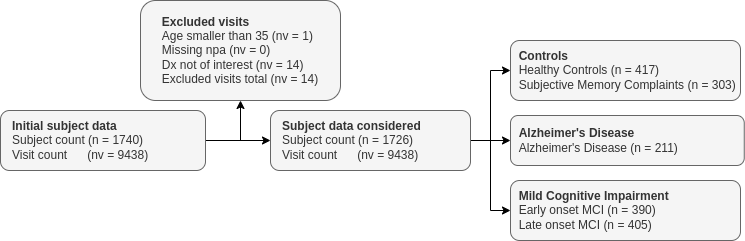

The diagram above was exported from draw.io. Its source (the exported page's mxGraphModel, read from the mxfile embedded in the PNG):
<mxGraphModel dx="425" dy="1586" grid="1" gridSize="10" guides="1" tooltips="1" connect="1" arrows="1" fold="1" page="1" pageScale="1" pageWidth="850" pageHeight="1100" math="0" shadow="0">
  <root>
    <mxCell id="0" />
    <mxCell id="1" parent="0" />
    <mxCell id="xj6-YlNLO0J5VFJ74Sz1-1" style="edgeStyle=orthogonalEdgeStyle;rounded=0;orthogonalLoop=1;jettySize=auto;html=1;entryX=0.5;entryY=1;entryDx=0;entryDy=0;" parent="1" source="tHD1kAWGuWsq2KLGrCVu-1" target="tHD1kAWGuWsq2KLGrCVu-4" edge="1">
      <mxGeometry relative="1" as="geometry">
        <Array as="points">
          <mxPoint x="280" y="110" />
        </Array>
      </mxGeometry>
    </mxCell>
    <mxCell id="xj6-YlNLO0J5VFJ74Sz1-2" style="edgeStyle=orthogonalEdgeStyle;rounded=0;orthogonalLoop=1;jettySize=auto;html=1;" parent="1" source="tHD1kAWGuWsq2KLGrCVu-1" target="tHD1kAWGuWsq2KLGrCVu-2" edge="1">
      <mxGeometry relative="1" as="geometry" />
    </mxCell>
    <mxCell id="tHD1kAWGuWsq2KLGrCVu-1" value="&lt;b&gt;&amp;nbsp; &amp;nbsp;Initial subject data&lt;br&gt;&lt;/b&gt;&amp;nbsp; &amp;nbsp;Subject count (n = 1740)&amp;nbsp;&lt;br&gt;&amp;nbsp; &amp;nbsp;Visit count&amp;nbsp; &amp;nbsp; &amp;nbsp; (nv = 9438)" style="rounded=1;whiteSpace=wrap;html=1;align=left;fillColor=#f5f5f5;strokeColor=#666666;fontColor=#333333;" parent="1" vertex="1">
      <mxGeometry x="40" y="80" width="205" height="60" as="geometry" />
    </mxCell>
    <mxCell id="xj6-YlNLO0J5VFJ74Sz1-3" style="edgeStyle=orthogonalEdgeStyle;rounded=0;orthogonalLoop=1;jettySize=auto;html=1;entryX=0;entryY=0.5;entryDx=0;entryDy=0;" parent="1" source="tHD1kAWGuWsq2KLGrCVu-2" target="tHD1kAWGuWsq2KLGrCVu-6" edge="1">
      <mxGeometry relative="1" as="geometry" />
    </mxCell>
    <mxCell id="xj6-YlNLO0J5VFJ74Sz1-4" style="edgeStyle=orthogonalEdgeStyle;rounded=0;orthogonalLoop=1;jettySize=auto;html=1;entryX=0;entryY=0.5;entryDx=0;entryDy=0;" parent="1" source="tHD1kAWGuWsq2KLGrCVu-2" target="tHD1kAWGuWsq2KLGrCVu-8" edge="1">
      <mxGeometry relative="1" as="geometry" />
    </mxCell>
    <mxCell id="xj6-YlNLO0J5VFJ74Sz1-5" style="edgeStyle=orthogonalEdgeStyle;rounded=0;orthogonalLoop=1;jettySize=auto;html=1;entryX=0;entryY=0.5;entryDx=0;entryDy=0;" parent="1" source="tHD1kAWGuWsq2KLGrCVu-2" target="tHD1kAWGuWsq2KLGrCVu-7" edge="1">
      <mxGeometry relative="1" as="geometry" />
    </mxCell>
    <mxCell id="tHD1kAWGuWsq2KLGrCVu-2" value="&lt;b style=&quot;&quot;&gt;&amp;nbsp; &amp;nbsp;Subject data considered&lt;br&gt;&lt;/b&gt;&lt;span style=&quot;&quot;&gt;&amp;nbsp; &amp;nbsp;Subject count (n = 1726)&amp;nbsp;&lt;/span&gt;&lt;br style=&quot;&quot;&gt;&lt;div style=&quot;&quot;&gt;&lt;span style=&quot;background-color: initial;&quot;&gt;&amp;nbsp; &amp;nbsp;Visit count&amp;nbsp; &amp;nbsp; &amp;nbsp; (nv = 9438)&lt;/span&gt;&lt;/div&gt;" style="rounded=1;whiteSpace=wrap;html=1;align=left;fillColor=#f5f5f5;fontColor=#333333;strokeColor=#666666;" parent="1" vertex="1">
      <mxGeometry x="310" y="80" width="200" height="60" as="geometry" />
    </mxCell>
    <mxCell id="tHD1kAWGuWsq2KLGrCVu-4" value="&lt;div style=&quot;text-align: left;&quot;&gt;&lt;span style=&quot;background-color: initial;&quot;&gt;&lt;b&gt;Excluded visits&lt;/b&gt;&lt;/span&gt;&lt;/div&gt;&lt;div style=&quot;text-align: left;&quot;&gt;&lt;span style=&quot;background-color: initial;&quot;&gt;Age smaller than 35 (nv =&amp;nbsp;&lt;/span&gt;&lt;span style=&quot;background-color: initial;&quot;&gt;1)&lt;/span&gt;&lt;/div&gt;&lt;div style=&quot;text-align: left;&quot;&gt;Missing npa (nv =&lt;span style=&quot;&quot;&gt;&amp;nbsp;&lt;/span&gt;0)&lt;span style=&quot;&quot;&gt;&lt;/span&gt;&lt;/div&gt;&lt;div style=&quot;text-align: left;&quot;&gt;&lt;span style=&quot;background-color: initial;&quot;&gt;Dx not of interest (nv =&lt;/span&gt;&lt;span style=&quot;background-color: initial;&quot;&gt;&amp;nbsp;&lt;/span&gt;&lt;span style=&quot;background-color: initial;&quot;&gt;14)&lt;/span&gt;&lt;br&gt;&lt;/div&gt;&lt;div style=&quot;text-align: left;&quot;&gt;&lt;span style=&quot;&quot;&gt;&lt;/span&gt;&lt;/div&gt;&lt;div style=&quot;text-align: left;&quot;&gt;Excluded visits total (nv = 14)&lt;/div&gt;" style="rounded=1;whiteSpace=wrap;html=1;fillColor=#f5f5f5;strokeColor=#666666;fontColor=#333333;" parent="1" vertex="1">
      <mxGeometry x="180" y="-30" width="200" height="100" as="geometry" />
    </mxCell>
    <mxCell id="tHD1kAWGuWsq2KLGrCVu-6" value="&lt;div style=&quot;&quot;&gt;&lt;b style=&quot;background-color: initial;&quot;&gt;&amp;nbsp; Controls&lt;/b&gt;&lt;/div&gt;&amp;nbsp; Healthy Controls (n = 417)&lt;br&gt;&amp;nbsp; Subjective Memory Complaints (n = 303)" style="rounded=1;whiteSpace=wrap;html=1;fillColor=#f5f5f5;fontColor=#333333;strokeColor=#666666;align=left;" parent="1" vertex="1">
      <mxGeometry x="550" y="10" width="230" height="60" as="geometry" />
    </mxCell>
    <mxCell id="tHD1kAWGuWsq2KLGrCVu-7" value="&lt;div style=&quot;&quot;&gt;&lt;b style=&quot;background-color: initial;&quot;&gt;&amp;nbsp; Mild Cognitive Impairment&lt;/b&gt;&lt;/div&gt;&amp;nbsp; Early onset MCI (n = 390)&lt;br&gt;&amp;nbsp; Late onset MCI (n = 405)" style="rounded=1;whiteSpace=wrap;html=1;align=left;fillColor=#f5f5f5;fontColor=#333333;strokeColor=#666666;" parent="1" vertex="1">
      <mxGeometry x="550" y="150" width="230" height="60" as="geometry" />
    </mxCell>
    <mxCell id="tHD1kAWGuWsq2KLGrCVu-8" value="&lt;div style=&quot;&quot;&gt;&lt;b style=&quot;background-color: initial;&quot;&gt;&amp;nbsp; Alzheimer's Disease&lt;/b&gt;&lt;/div&gt;&amp;nbsp; Alzheimer's Disease (n = 211)" style="rounded=1;whiteSpace=wrap;html=1;align=left;fillColor=#f5f5f5;fontColor=#333333;strokeColor=#666666;" parent="1" vertex="1">
      <mxGeometry x="550" y="85" width="233.75" height="50" as="geometry" />
    </mxCell>
  </root>
</mxGraphModel>